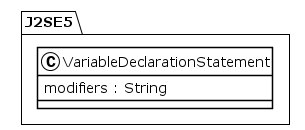

The diagram above was rendered by PlantUML. Its source (embedded in the PNG):
@startuml
!theme plain
package J2SE5 {
class VariableDeclarationStatement {
	 modifiers : String
}
}
@enduml